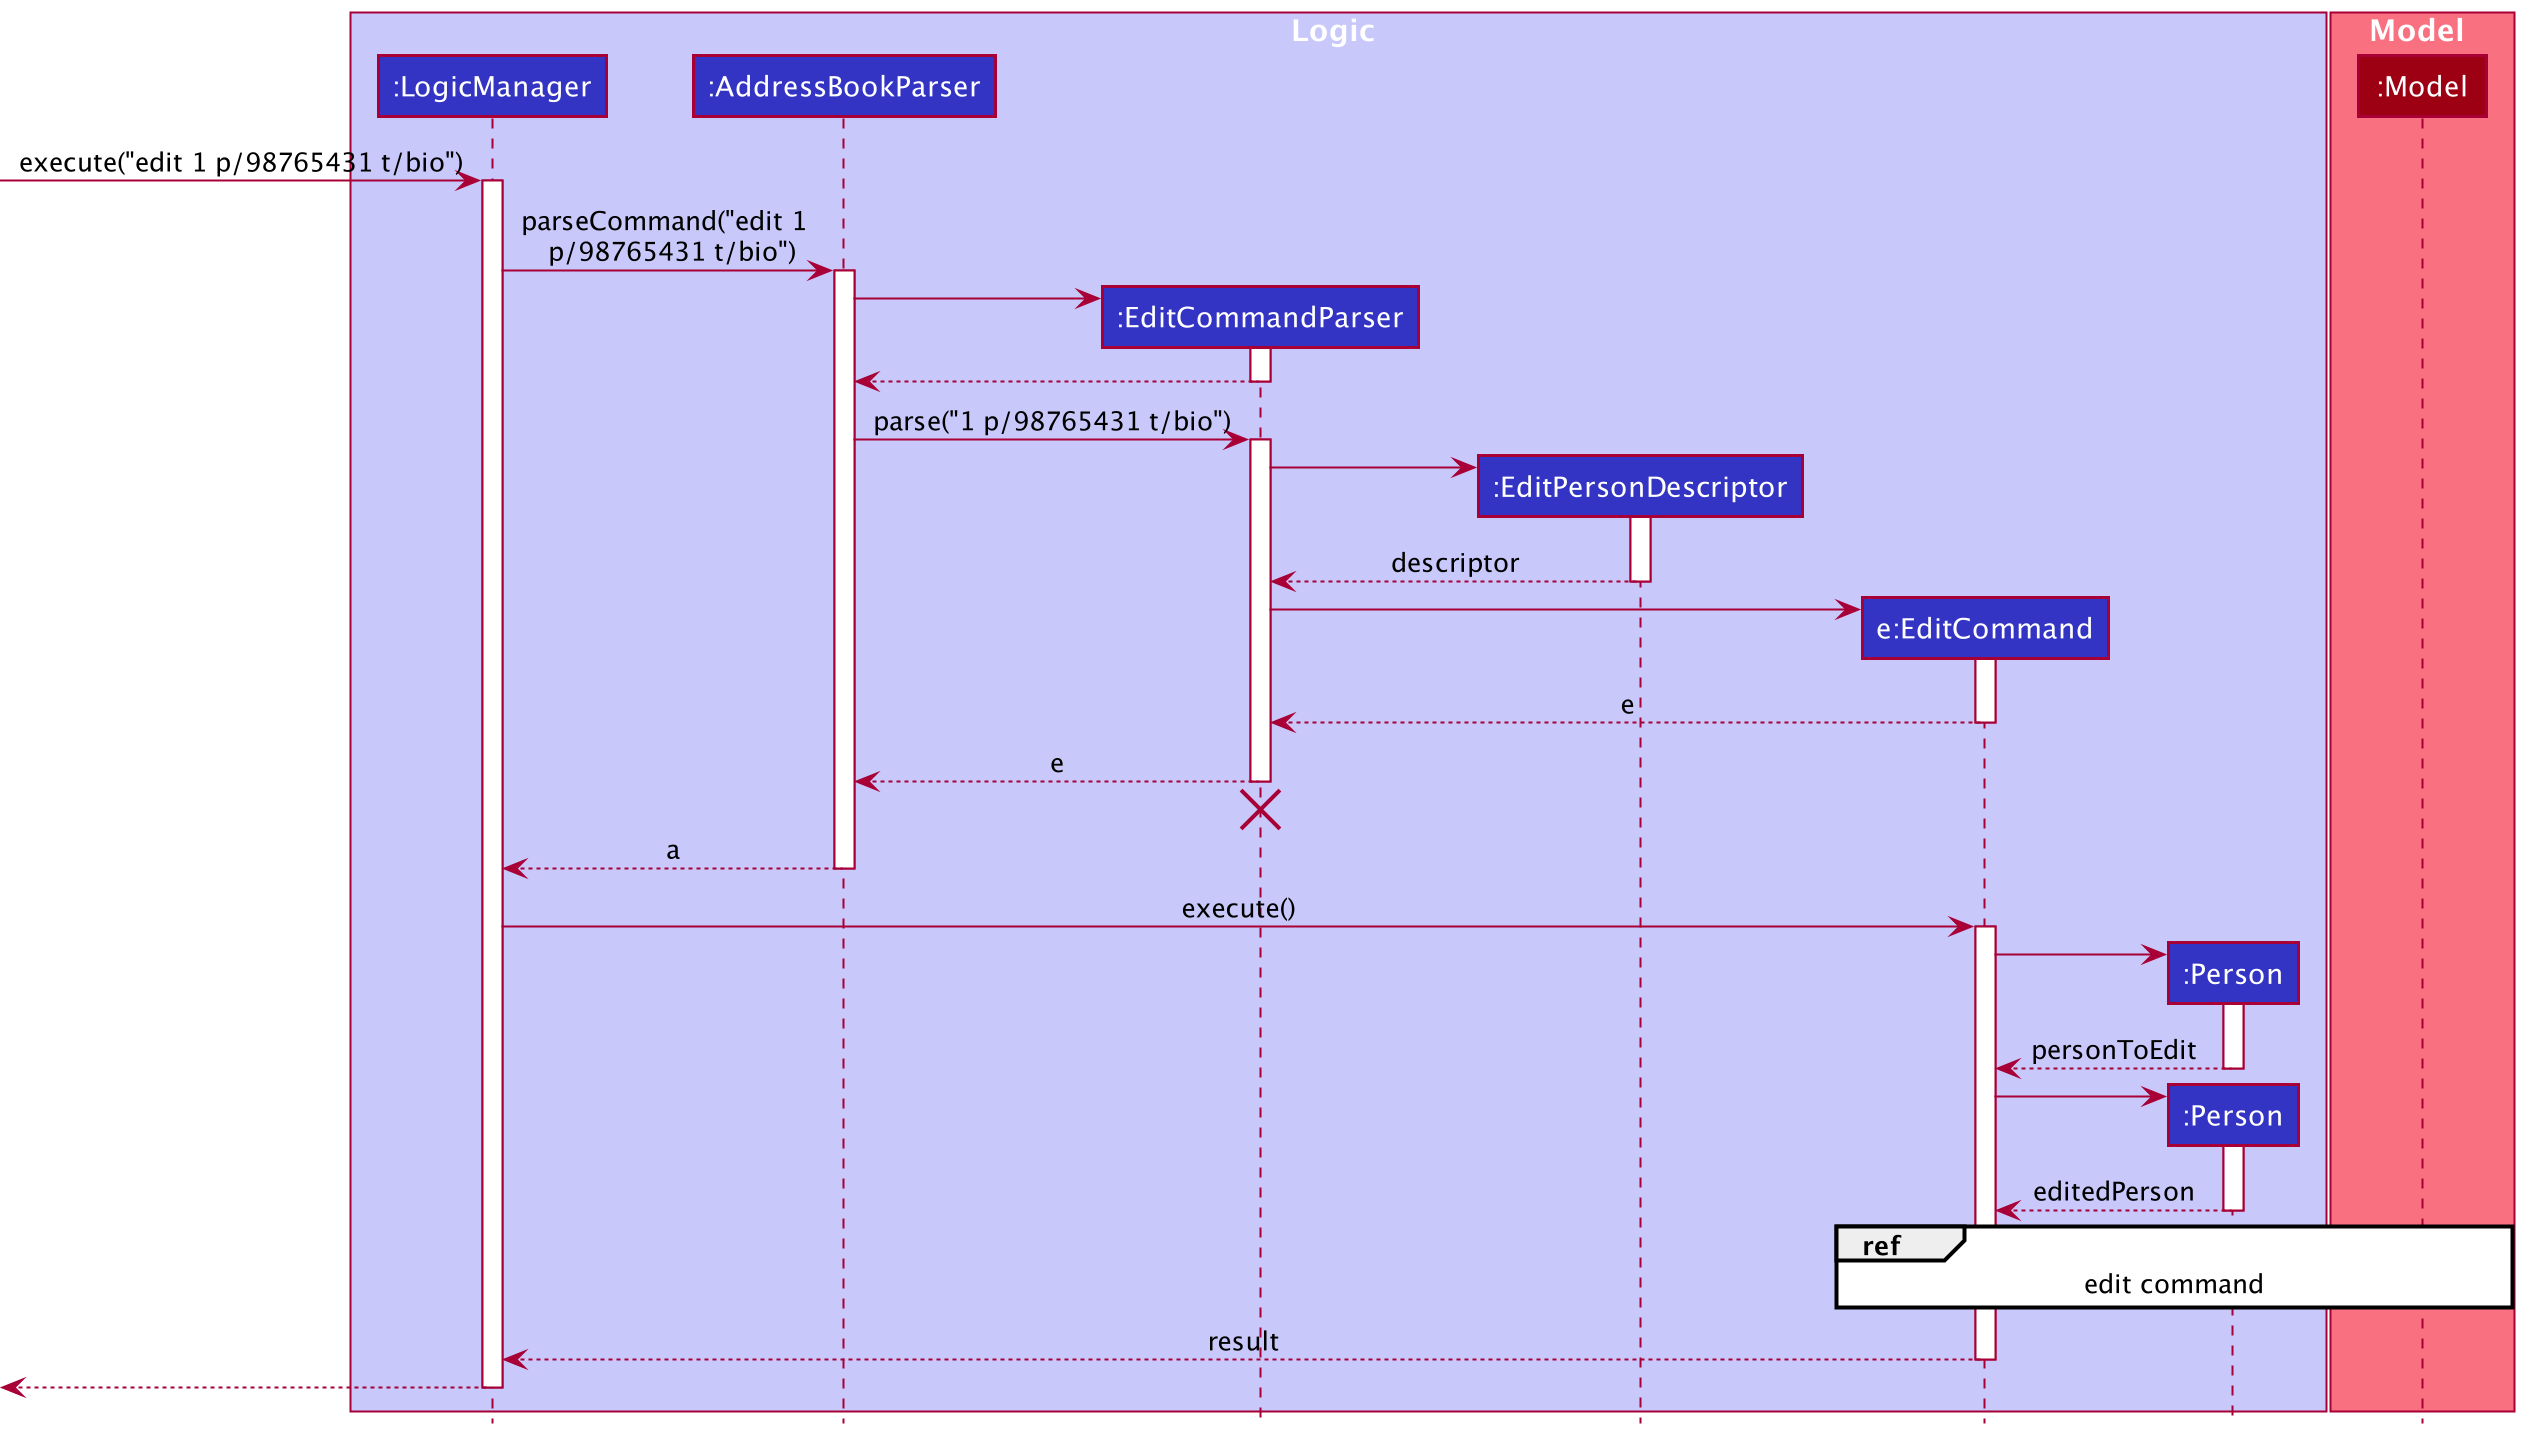

The diagram above was rendered by PlantUML. Its source (embedded in the PNG):
@startuml
!include style.puml

box Logic LOGIC_COLOR_T1
participant ":LogicManager" as LogicManager LOGIC_COLOR
participant ":AddressBookParser" as AddressBookParser LOGIC_COLOR
participant ":EditCommandParser" as EditCommandParser LOGIC_COLOR
participant ":EditPersonDescriptor" as EditPersonDescriptor LOGIC_COLOR
participant "e:EditCommand" as EditCommand LOGIC_COLOR
participant ":Person" as Person LOGIC_COLOR
end box

box Model MODEL_COLOR_T1
participant ":Model" as Model MODEL_COLOR
end box

[-> LogicManager : execute("edit 1 p/98765431 t/bio")
activate LogicManager

LogicManager -> AddressBookParser : parseCommand("edit 1 \n p/98765431 t/bio")
activate AddressBookParser

create EditCommandParser
AddressBookParser -> EditCommandParser
activate EditCommandParser

EditCommandParser --> AddressBookParser
deactivate EditCommandParser

AddressBookParser -> EditCommandParser : parse("1 p/98765431 t/bio")
activate EditCommandParser

create EditPersonDescriptor
EditCommandParser -> EditPersonDescriptor
activate EditPersonDescriptor

EditPersonDescriptor --> EditCommandParser : descriptor
deactivate EditPersonDescriptor

create EditCommand
EditCommandParser -> EditCommand
activate EditCommand

EditCommand --> EditCommandParser : e
deactivate EditCommand

EditCommandParser --> AddressBookParser : e
deactivate EditCommandParser
'Hidden arrow to position the destroy marker below the end of the activation bar.
EditCommandParser -[hidden]-> AddressBookParser
destroy EditCommandParser

AddressBookParser --> LogicManager : a
deactivate AddressBookParser

LogicManager -> EditCommand : execute()
activate EditCommand

create Person
EditCommand -> Person
activate Person

Person --> EditCommand : personToEdit
deactivate Person

create Person
EditCommand -> Person
activate Person

Person --> EditCommand : editedPerson
deactivate Person

ref over EditCommand, Model : edit command

EditCommand --> LogicManager : result
deactivate EditCommand

[<--LogicManager
deactivate LogicManager
@enduml